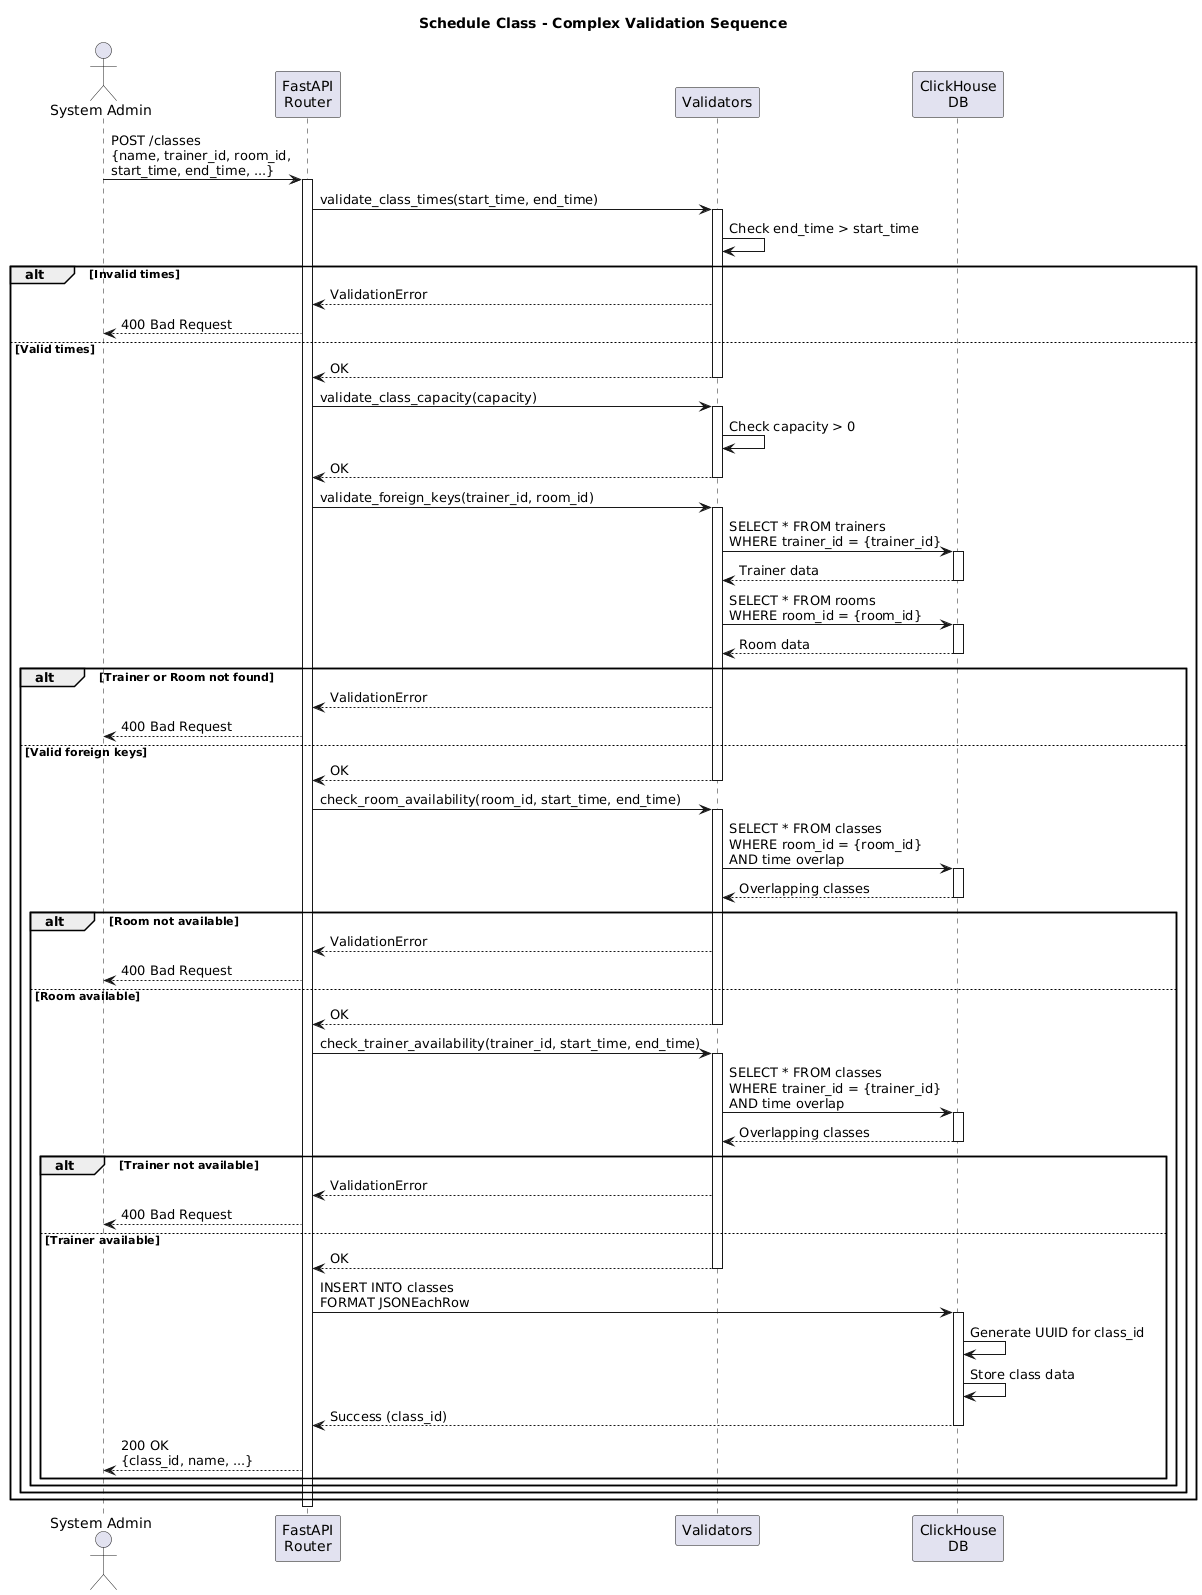

The diagram above was rendered by PlantUML. Its source (embedded in the PNG):
@startuml
title Schedule Class - Complex Validation Sequence

actor "System Admin" as Admin
participant "FastAPI\nRouter" as Router
participant "Validators" as Validator
participant "ClickHouse\nDB" as DB

Admin -> Router: POST /classes\n{name, trainer_id, room_id,\nstart_time, end_time, ...}
activate Router

Router -> Validator: validate_class_times(start_time, end_time)
activate Validator
Validator -> Validator: Check end_time > start_time
alt Invalid times
    Validator --> Router: ValidationError
    Router --> Admin: 400 Bad Request
else Valid times
    Validator --> Router: OK
    deactivate Validator
    
    Router -> Validator: validate_class_capacity(capacity)
    activate Validator
    Validator -> Validator: Check capacity > 0
    Validator --> Router: OK
    deactivate Validator
    
    Router -> Validator: validate_foreign_keys(trainer_id, room_id)
    activate Validator
    Validator -> DB: SELECT * FROM trainers\nWHERE trainer_id = {trainer_id}
    activate DB
    DB --> Validator: Trainer data
    deactivate DB
    
    Validator -> DB: SELECT * FROM rooms\nWHERE room_id = {room_id}
    activate DB
    DB --> Validator: Room data
    deactivate DB
    
    alt Trainer or Room not found
        Validator --> Router: ValidationError
        Router --> Admin: 400 Bad Request
    else Valid foreign keys
        Validator --> Router: OK
        deactivate Validator
        
        Router -> Validator: check_room_availability(room_id, start_time, end_time)
        activate Validator
        Validator -> DB: SELECT * FROM classes\nWHERE room_id = {room_id}\nAND time overlap
        activate DB
        DB --> Validator: Overlapping classes
        deactivate DB
        
        alt Room not available
            Validator --> Router: ValidationError
            Router --> Admin: 400 Bad Request
        else Room available
            Validator --> Router: OK
            deactivate Validator
            
            Router -> Validator: check_trainer_availability(trainer_id, start_time, end_time)
            activate Validator
            Validator -> DB: SELECT * FROM classes\nWHERE trainer_id = {trainer_id}\nAND time overlap
            activate DB
            DB --> Validator: Overlapping classes
            deactivate DB
            
            alt Trainer not available
                Validator --> Router: ValidationError
                Router --> Admin: 400 Bad Request
            else Trainer available
                Validator --> Router: OK
                deactivate Validator
                
                Router -> DB: INSERT INTO classes\nFORMAT JSONEachRow
                activate DB
                DB -> DB: Generate UUID for class_id
                DB -> DB: Store class data
                DB --> Router: Success (class_id)
                deactivate DB
                
                Router --> Admin: 200 OK\n{class_id, name, ...}
            end
        end
    end
end

deactivate Router
@enduml